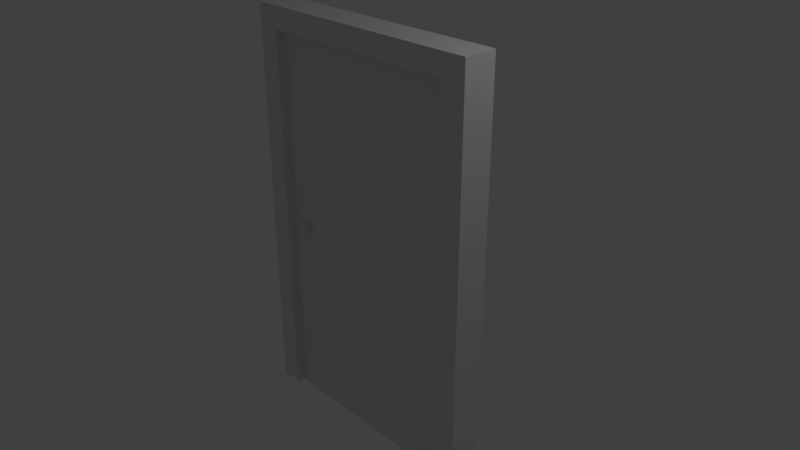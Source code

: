 # Source: Door.blend  (saved by Blender 2.79.0; exported with 4.5.12 LTS)
import bpy
from mathutils import Matrix  # noqa: F401  (used for matrix-valued properties, if any)

bpy.ops.wm.read_factory_settings(use_empty=True)
scene = bpy.context.scene
scene.name = 'Scene'

# ---- collections
col_collection_1 = bpy.data.collections.new('Collection 1'); scene.collection.children.link(col_collection_1)

# ---- materials (node trees are filled in below, after node groups)
mat_material = bpy.data.materials.new('Material')
mat_material.alpha_threshold = 0.0
mat_material.use_transparent_shadow = False
mat_material.roughness = 0.5
mat_material.line_color = (0.0, 0.0, 0.0, 1.0)

# ---- material node trees

# ---- world
world_world = bpy.data.worlds.new('World'); scene.world = world_world
world_world.color = (0.05088, 0.05088, 0.05088)
world_world.use_sun_shadow = False
world_world.sun_shadow_jitter_overblur = 0.0
world_world.cycles.sampling_method = 'MANUAL'

# ---- cameras
cam_camera = bpy.data.cameras.new('Camera')
cam_camera.clip_end = 100.0
cam_camera.lens = 35.0
cam_camera.sensor_width = 32.0
cam_camera.sensor_height = 18.0
cam_camera.ortho_scale = 7.314
cam_camera.dof.focus_distance = 0.0
cam_camera.dof.aperture_fstop = 128.0

# ---- lights
light_lamp = bpy.data.lights.new('Lamp', 'POINT')
light_lamp.transmission_factor = 0.0
light_lamp.cutoff_distance = 30.0
light_lamp.energy = 100.0
light_lamp.shadow_buffer_clip_start = 1.001
light_lamp.shadow_soft_size = 0.1
light_lamp.shadow_maximum_resolution = 0.006
light_lamp.use_absolute_resolution = True

# ---- meshes
me_cube = bpy.data.meshes.new('Cube')
me_cube.from_pydata([(1.426, -0.2272, -2.677), (1.426, -0.2272, 2.682), (1.426, 0.2272, -2.677), (1.426, 0.2272, 2.682), (1.763, -0.2272, -2.677), (1.763, -0.2272, 2.682), (1.763, 0.2272, -2.677), (1.763, 0.2272, 2.682), (1.426, -0.2272, 2.982), (1.426, 0.2272, 2.982), (1.763, 0.2272, 2.982), (1.763, -0.2272, 2.982), (-1.429, -0.2272, 2.682), (-1.429, 0.2272, 2.682), (-1.429, -0.2272, 2.982), (-1.429, 0.2272, 2.982), (-1.729, -0.2272, 2.682), (-1.729, 0.2272, 2.682), (-1.729, -0.2272, 2.982), (-1.729, 0.2272, 2.982), (-1.429, -0.2272, -2.677), (-1.429, 0.2272, -2.677), (-1.729, -0.2272, -2.677), (-1.729, 0.2272, -2.677), (1.426, -0.2272, 0.0), (1.763, -0.2272, 0.0), (1.594, -0.1891, -2.677), (1.594, -0.1891, 2.682), (1.594, -0.2272, 2.982), (1.763, -0.2272, 2.832), (1.426, -0.1891, 2.832), (-1.429, -0.1891, 2.832), (-0.001811, -0.2272, 2.982), (-0.001811, -0.2272, 2.682), (-1.729, -0.2272, 2.832), (-1.579, -0.2272, 2.982), (-1.579, -0.1891, 2.682), (-1.579, -0.1891, -2.677), (-1.729, -0.2272, 0.002123), (-1.429, -0.2272, 0.002123), (-1.579, -0.1891, 0.002123), (-1.579, -0.1891, 2.832), (-0.001811, -0.1891, 2.832), (1.594, -0.1891, 2.832), (1.594, -0.1891, 0.0), (-1.118, -0.1524, 0.0742), (-1.116, -0.1525, 0.0742), (-1.114, -0.1428, 0.0701), (-1.113, -0.1339, 0.06345), (-1.111, -0.1261, 0.05449), (-1.11, -0.1197, 0.04357), (-1.111, -0.1261, -0.04736), (-1.113, -0.1339, -0.05632), (-1.114, -0.1428, -0.06298), (-1.116, -0.1525, -0.06707), (-1.114, -0.1527, 0.0742), (-1.111, -0.1433, 0.0701), (-1.108, -0.1346, 0.06345), (-1.105, -0.127, 0.05449), (-1.103, -0.1207, 0.04357), (-1.105, -0.127, -0.04736), (-1.108, -0.1346, -0.05632), (-1.111, -0.1433, -0.06298), (-1.114, -0.1527, -0.06707), (-1.112, -0.1531, 0.0742), (-1.107, -0.144, 0.0701), (-1.103, -0.1357, 0.06345), (-1.099, -0.1284, 0.05449), (-1.095, -0.1224, 0.04357), (-1.095, -0.1224, -0.03645), (-1.099, -0.1284, -0.04736), (-1.103, -0.1357, -0.05632), (-1.107, -0.144, -0.06298), (-1.112, -0.1531, -0.06707), (-1.111, -0.1536, 0.0742), (-1.104, -0.1451, 0.0701), (-1.098, -0.1372, 0.06345), (-1.093, -0.1303, 0.05449), (-1.089, -0.1247, 0.04357), (-1.085, -0.1205, 0.03112), (-1.089, -0.1247, -0.03645), (-1.093, -0.1303, -0.04736), (-1.098, -0.1372, -0.05632), (-1.104, -0.1451, -0.06298), (-1.111, -0.1536, -0.06707), (-1.109, -0.1543, 0.0742), (-1.101, -0.1464, 0.0701), (-1.094, -0.1392, 0.06345), (-1.088, -0.1328, 0.05449), (-1.082, -0.1276, 0.04357), (-1.078, -0.1237, 0.03112), (-1.076, -0.1213, 0.01761), (-1.078, -0.1237, -0.024), (-1.082, -0.1276, -0.03645), (-1.088, -0.1328, -0.04736), (-1.094, -0.1392, -0.05632), (-1.101, -0.1464, -0.06298), (-1.109, -0.1543, -0.06707), (-1.108, -0.1551, 0.0742), (-1.099, -0.148, 0.0701), (-1.09, -0.1415, 0.06345), (-1.083, -0.1357, 0.05449), (-1.077, -0.131, 0.04357), (-1.072, -0.1275, 0.03112), (-1.069, -0.1254, 0.01761), (-1.068, -0.1247, 0.003562), (-1.069, -0.1254, -0.01049), (-1.072, -0.1275, -0.024), (-1.077, -0.131, -0.03645), (-1.083, -0.1357, -0.04736), (-1.09, -0.1415, -0.05632), (-1.099, -0.148, -0.06298), (-1.108, -0.1551, -0.06707), (-1.107, -0.1561, 0.0742), (-1.096, -0.1498, 0.0701), (-1.087, -0.1441, 0.06345), (-1.078, -0.1391, 0.05449), (-1.071, -0.135, 0.04357), (-1.066, -0.1319, 0.03112), (-1.063, -0.1301, 0.01761), (-1.062, -0.1294, 0.003562), (-1.063, -0.1301, -0.01049), (-1.066, -0.1319, -0.024), (-1.071, -0.135, -0.03645), (-1.078, -0.1391, -0.04736), (-1.087, -0.1441, -0.05632), (-1.096, -0.1498, -0.06298), (-1.107, -0.1561, -0.06707), (-1.106, -0.1571, 0.0742), (-1.094, -0.1519, 0.0701), (-1.084, -0.1471, 0.06345), (-1.075, -0.1428, 0.05449), (-1.067, -0.1394, 0.04357), (-1.061, -0.1368, 0.03112), (-1.058, -0.1352, 0.01761), (-1.057, -0.1347, 0.003562), (-1.058, -0.1352, -0.01049), (-1.061, -0.1368, -0.024), (-1.067, -0.1394, -0.03645), (-1.075, -0.1428, -0.04736), (-1.084, -0.1471, -0.05632), (-1.094, -0.1519, -0.06298), (-1.106, -0.1571, -0.06707), (-1.105, -0.1582, 0.0742), (-1.093, -0.154, 0.0701), (-1.081, -0.1502, 0.06345), (-1.071, -0.1469, 0.05449), (-1.063, -0.1441, 0.04357), (-1.057, -0.1421, 0.03112), (-1.054, -0.1408, 0.01761), (-1.052, -0.1404, 0.003562), (-1.054, -0.1408, -0.01049), (-1.057, -0.1421, -0.024), (-1.063, -0.1441, -0.03645), (-1.071, -0.1469, -0.04736), (-1.081, -0.1502, -0.05632), (-1.093, -0.154, -0.06298), (-1.105, -0.1582, -0.06707), (-1.104, -0.1594, 0.0742), (-1.091, -0.1564, 0.0701), (-1.079, -0.1536, 0.06345), (-1.069, -0.1512, 0.05449), (-1.061, -0.1492, 0.04357), (-1.054, -0.1477, 0.03112), (-1.05, -0.1468, 0.01761), (-1.049, -0.1465, 0.003562), (-1.05, -0.1468, -0.01049), (-1.054, -0.1477, -0.024), (-1.061, -0.1492, -0.03645), (-1.069, -0.1512, -0.04736), (-1.079, -0.1536, -0.05632), (-1.091, -0.1564, -0.06298), (-1.104, -0.1594, -0.06707), (-1.104, -0.1606, 0.0742), (-1.09, -0.1588, 0.0701), (-1.078, -0.1571, 0.06345), (-1.068, -0.1556, 0.05449), (-1.059, -0.1544, 0.04357), (-1.052, -0.1535, 0.03112), (-1.048, -0.153, 0.01761), (-1.047, -0.1528, 0.003562), (-1.048, -0.153, -0.01049), (-1.052, -0.1535, -0.024), (-1.059, -0.1544, -0.03645), (-1.068, -0.1556, -0.04736), (-1.078, -0.1571, -0.05632), (-1.09, -0.1588, -0.06298), (-1.104, -0.1606, -0.06707), (-1.104, -0.1619, 0.0742), (-1.09, -0.1613, 0.0701), (-1.078, -0.1607, 0.06345), (-1.067, -0.1602, 0.05449), (-1.058, -0.1598, 0.04357), (-1.051, -0.1595, 0.03112), (-1.047, -0.1593, 0.01761), (-1.046, -0.1592, 0.003562), (-1.047, -0.1593, -0.01049), (-1.051, -0.1595, -0.024), (-1.058, -0.1598, -0.03645), (-1.067, -0.1602, -0.04736), (-1.078, -0.1607, -0.05632), (-1.09, -0.1613, -0.06298), (-1.104, -0.1619, -0.06707), (-1.104, -0.1631, 0.0742), (-1.09, -0.1638, 0.0701), (-1.078, -0.1643, 0.06345), (-1.067, -0.1648, 0.05449), (-1.058, -0.1652, 0.04357), (-1.051, -0.1655, 0.03112), (-1.047, -0.1657, 0.01761), (-1.046, -0.1658, 0.003562), (-1.047, -0.1657, -0.01049), (-1.051, -0.1655, -0.024), (-1.058, -0.1652, -0.03645), (-1.067, -0.1648, -0.04736), (-1.078, -0.1643, -0.05632), (-1.09, -0.1638, -0.06298), (-1.104, -0.1631, -0.06707), (-1.104, -0.1644, 0.0742), (-1.09, -0.1662, 0.0701), (-1.078, -0.1679, 0.06345), (-1.068, -0.1694, 0.05449), (-1.059, -0.1706, 0.04357), (-1.052, -0.1715, 0.03112), (-1.048, -0.172, 0.01761), (-1.047, -0.1722, 0.003562), (-1.048, -0.172, -0.01049), (-1.052, -0.1715, -0.024), (-1.059, -0.1706, -0.03645), (-1.068, -0.1694, -0.04736), (-1.078, -0.1679, -0.05632), (-1.09, -0.1662, -0.06298), (-1.104, -0.1644, -0.06707), (-1.104, -0.1656, 0.0742), (-1.091, -0.1686, 0.0701), (-1.079, -0.1714, 0.06345), (-1.069, -0.1739, 0.05449), (-1.061, -0.1758, 0.04357), (-1.054, -0.1773, 0.03112), (-1.05, -0.1782, 0.01761), (-1.049, -0.1785, 0.003562), (-1.05, -0.1782, -0.01049), (-1.054, -0.1773, -0.024), (-1.061, -0.1758, -0.03645), (-1.069, -0.1739, -0.04736), (-1.079, -0.1714, -0.05632), (-1.091, -0.1686, -0.06298), (-1.104, -0.1656, -0.06707), (-1.105, -0.1668, 0.0742), (-1.093, -0.171, 0.0701), (-1.081, -0.1748, 0.06345), (-1.071, -0.1781, 0.05449), (-1.063, -0.1809, 0.04357), (-1.057, -0.1829, 0.03112), (-1.054, -0.1842, 0.01761), (-1.052, -0.1846, 0.003562), (-1.054, -0.1842, -0.01049), (-1.057, -0.1829, -0.024), (-1.063, -0.1809, -0.03645), (-1.071, -0.1781, -0.04736), (-1.081, -0.1748, -0.05632), (-1.093, -0.171, -0.06298), (-1.105, -0.1668, -0.06707), (-1.106, -0.1679, 0.0742), (-1.094, -0.1732, 0.0701), (-1.084, -0.178, 0.06345), (-1.075, -0.1822, 0.05449), (-1.067, -0.1856, 0.04357), (-1.061, -0.1882, 0.03112), (-1.058, -0.1898, 0.01761), (-1.057, -0.1903, 0.003562), (-1.058, -0.1898, -0.01049), (-1.061, -0.1882, -0.024), (-1.067, -0.1856, -0.03645), (-1.075, -0.1822, -0.04736), (-1.084, -0.178, -0.05632), (-1.094, -0.1732, -0.06298), (-1.106, -0.1679, -0.06707), (-1.107, -0.169, 0.0742), (-1.096, -0.1752, 0.0701), (-1.087, -0.1809, 0.06345), (-1.078, -0.1859, 0.05449), (-1.071, -0.19, 0.04357), (-1.066, -0.1931, 0.03112), (-1.063, -0.195, 0.01761), (-1.062, -0.1956, 0.003562), (-1.063, -0.195, -0.01049), (-1.066, -0.1931, -0.024), (-1.071, -0.19, -0.03645), (-1.078, -0.1859, -0.04736), (-1.087, -0.1809, -0.05632), (-1.096, -0.1752, -0.06298), (-1.107, -0.169, -0.06707), (-1.108, -0.1699, 0.0742), (-1.099, -0.177, 0.0701), (-1.09, -0.1835, 0.06345), (-1.083, -0.1893, 0.05449), (-1.077, -0.194, 0.04357), (-1.072, -0.1975, 0.03112), (-1.069, -0.1996, 0.01761), (-1.068, -0.2003, 0.003562), (-1.069, -0.1996, -0.01049), (-1.072, -0.1975, -0.024), (-1.077, -0.194, -0.03645), (-1.083, -0.1893, -0.04736), (-1.09, -0.1835, -0.05632), (-1.099, -0.177, -0.06298), (-1.108, -0.1699, -0.06707), (-1.109, -0.1707, 0.0742), (-1.101, -0.1786, 0.0701), (-1.094, -0.1858, 0.06345), (-1.088, -0.1922, 0.05449), (-1.082, -0.1974, 0.04357), (-1.078, -0.2013, 0.03112), (-1.076, -0.2037, 0.01761), (-1.075, -0.2045, 0.003562), (-1.076, -0.2037, -0.01049), (-1.078, -0.2013, -0.024), (-1.082, -0.1974, -0.03645), (-1.088, -0.1922, -0.04736), (-1.094, -0.1858, -0.05632), (-1.101, -0.1786, -0.06298), (-1.109, -0.1707, -0.06707), (-1.111, -0.1714, 0.0742), (-1.104, -0.1799, 0.0701), (-1.098, -0.1878, 0.06345), (-1.093, -0.1947, 0.05449), (-1.089, -0.2003, 0.04357), (-1.085, -0.2045, 0.03112), (-1.083, -0.2071, 0.01761), (-1.083, -0.208, 0.003562), (-1.083, -0.2071, -0.01049), (-1.085, -0.2045, -0.024), (-1.089, -0.2003, -0.03645), (-1.093, -0.1947, -0.04736), (-1.098, -0.1878, -0.05632), (-1.104, -0.1799, -0.06298), (-1.111, -0.1714, -0.06707), (-1.112, -0.1719, 0.0742), (-1.107, -0.181, 0.0701), (-1.103, -0.1893, 0.06345), (-1.099, -0.1966, 0.05449), (-1.095, -0.2026, 0.04357), (-1.093, -0.2071, 0.03112), (-1.092, -0.2098, 0.01761), (-1.091, -0.2108, 0.003562), (-1.092, -0.2098, -0.01049), (-1.093, -0.2071, -0.024), (-1.095, -0.2026, -0.03645), (-1.099, -0.1966, -0.04736), (-1.103, -0.1893, -0.05632), (-1.107, -0.181, -0.06298), (-1.112, -0.1719, -0.06707), (-1.114, -0.1723, 0.0742), (-1.111, -0.1817, 0.0701), (-1.108, -0.1904, 0.06345), (-1.105, -0.1981, 0.05449), (-1.103, -0.2043, 0.04357), (-1.101, -0.209, 0.03112), (-1.1, -0.2118, 0.01761), (-1.1, -0.2128, 0.003562), (-1.1, -0.2118, -0.01049), (-1.101, -0.209, -0.024), (-1.103, -0.2043, -0.03645), (-1.105, -0.1981, -0.04736), (-1.108, -0.1904, -0.05632), (-1.111, -0.1817, -0.06298), (-1.114, -0.1723, -0.06707), (-1.116, -0.1726, 0.0742), (-1.114, -0.1822, 0.0701), (-1.113, -0.1911, 0.06345), (-1.111, -0.1989, 0.05449), (-1.11, -0.2053, 0.04357), (-1.109, -0.2101, 0.03112), (-1.109, -0.213, 0.01761), (-1.108, -0.214, 0.003562), (-1.109, -0.213, -0.01049), (-1.109, -0.2101, -0.024), (-1.11, -0.2053, -0.03645), (-1.111, -0.1989, -0.04736), (-1.113, -0.1911, -0.05632), (-1.114, -0.1822, -0.06298), (-1.116, -0.1726, -0.06707), (-1.118, -0.1726, 0.0742), (-1.118, -0.1824, 0.0701), (-1.118, -0.1913, 0.06345), (-1.118, -0.1992, 0.05449), (-1.118, -0.2057, 0.04357), (-1.118, -0.2105, 0.03112), (-1.118, -0.2134, 0.01761), (-1.118, -0.2144, 0.003562), (-1.118, -0.2134, -0.01049), (-1.118, -0.2105, -0.024), (-1.118, -0.2057, -0.03645), (-1.118, -0.1992, -0.04736), (-1.118, -0.1913, -0.05632), (-1.118, -0.1824, -0.06298), (-1.118, -0.1726, -0.06707), (-1.119, -0.1726, 0.0742), (-1.121, -0.1822, 0.0701), (-1.123, -0.1911, 0.06345), (-1.124, -0.1989, 0.05449), (-1.125, -0.2053, 0.04357), (-1.126, -0.2101, 0.03112), (-1.126, -0.213, 0.01761), (-1.127, -0.214, 0.003562), (-1.126, -0.213, -0.01049), (-1.126, -0.2101, -0.024), (-1.125, -0.2053, -0.03645), (-1.124, -0.1989, -0.04736), (-1.123, -0.1911, -0.05632), (-1.121, -0.1822, -0.06298), (-1.119, -0.1726, -0.06707), (-1.118, -0.1625, 0.07558), (-1.121, -0.1723, 0.0742), (-1.124, -0.1817, 0.0701), (-1.127, -0.1904, 0.06345), (-1.13, -0.1981, 0.05449), (-1.132, -0.2043, 0.04357), (-1.134, -0.209, 0.03112), (-1.135, -0.2118, 0.01761), (-1.135, -0.2128, 0.003562), (-1.135, -0.2118, -0.01049), (-1.134, -0.209, -0.024), (-1.132, -0.2043, -0.03645), (-1.13, -0.1981, -0.04736), (-1.127, -0.1904, -0.05632), (-1.124, -0.1817, -0.06298), (-1.121, -0.1723, -0.06707), (-1.123, -0.1719, 0.0742), (-1.128, -0.181, 0.0701), (-1.132, -0.1893, 0.06345), (-1.136, -0.1966, 0.05449), (-1.14, -0.2026, 0.04357), (-1.142, -0.2071, 0.03112), (-1.144, -0.2098, 0.01761), (-1.144, -0.2108, 0.003562), (-1.144, -0.2098, -0.01049), (-1.142, -0.2071, -0.024), (-1.14, -0.2026, -0.03645), (-1.136, -0.1966, -0.04736), (-1.132, -0.1893, -0.05632), (-1.128, -0.181, -0.06298), (-1.123, -0.1719, -0.06707), (-1.124, -0.1714, 0.0742), (-1.131, -0.1799, 0.0701), (-1.137, -0.1878, 0.06345), (-1.142, -0.1947, 0.05449), (-1.146, -0.2003, 0.04357), (-1.15, -0.2045, 0.03112), (-1.152, -0.2071, 0.01761), (-1.152, -0.208, 0.003562), (-1.152, -0.2071, -0.01049), (-1.15, -0.2045, -0.024), (-1.146, -0.2003, -0.03645), (-1.142, -0.1947, -0.04736), (-1.137, -0.1878, -0.05632), (-1.131, -0.1799, -0.06298), (-1.124, -0.1714, -0.06707), (-1.126, -0.1707, 0.0742), (-1.134, -0.1786, 0.0701), (-1.141, -0.1858, 0.06345), (-1.147, -0.1922, 0.05449), (-1.153, -0.1974, 0.04357), (-1.157, -0.2013, 0.03112), (-1.159, -0.2037, 0.01761), (-1.16, -0.2045, 0.003562), (-1.159, -0.2037, -0.01049), (-1.157, -0.2013, -0.024), (-1.153, -0.1974, -0.03645), (-1.147, -0.1922, -0.04736), (-1.141, -0.1858, -0.05632), (-1.134, -0.1786, -0.06298), (-1.126, -0.1707, -0.06707), (-1.118, -0.1625, -0.06846), (-1.127, -0.1699, 0.0742), (-1.136, -0.177, 0.0701), (-1.145, -0.1835, 0.06345), (-1.152, -0.1893, 0.05449), (-1.159, -0.194, 0.04357), (-1.163, -0.1975, 0.03112), (-1.166, -0.1996, 0.01761), (-1.167, -0.2003, 0.003562), (-1.166, -0.1996, -0.01049), (-1.163, -0.1975, -0.024), (-1.159, -0.194, -0.03645), (-1.152, -0.1893, -0.04736), (-1.145, -0.1835, -0.05632), (-1.136, -0.177, -0.06298), (-1.127, -0.1699, -0.06707), (-1.128, -0.169, 0.0742), (-1.139, -0.1752, 0.0701), (-1.148, -0.1809, 0.06345), (-1.157, -0.1859, 0.05449), (-1.164, -0.19, 0.04357), (-1.169, -0.1931, 0.03112), (-1.172, -0.195, 0.01761), (-1.173, -0.1956, 0.003562), (-1.172, -0.195, -0.01049), (-1.169, -0.1931, -0.024), (-1.164, -0.19, -0.03645), (-1.157, -0.1859, -0.04736), (-1.148, -0.1809, -0.05632), (-1.139, -0.1752, -0.06298), (-1.128, -0.169, -0.06707), (-1.129, -0.1679, 0.0742), (-1.141, -0.1732, 0.0701), (-1.151, -0.178, 0.06345), (-1.161, -0.1822, 0.05449), (-1.168, -0.1856, 0.04357), (-1.174, -0.1882, 0.03112), (-1.177, -0.1898, 0.01761), (-1.178, -0.1903, 0.003562), (-1.177, -0.1898, -0.01049), (-1.174, -0.1882, -0.024), (-1.168, -0.1856, -0.03645), (-1.161, -0.1822, -0.04736), (-1.151, -0.178, -0.05632), (-1.141, -0.1732, -0.06298), (-1.129, -0.1679, -0.06707), (-1.13, -0.1668, 0.0742), (-1.142, -0.171, 0.0701), (-1.154, -0.1748, 0.06345), (-1.164, -0.1781, 0.05449), (-1.172, -0.1809, 0.04357), (-1.178, -0.1829, 0.03112), (-1.181, -0.1842, 0.01761), (-1.183, -0.1846, 0.003562), (-1.181, -0.1842, -0.01049), (-1.178, -0.1829, -0.024), (-1.172, -0.1809, -0.03645), (-1.164, -0.1781, -0.04736), (-1.154, -0.1748, -0.05632), (-1.142, -0.171, -0.06298), (-1.13, -0.1668, -0.06707), (-1.131, -0.1656, 0.0742), (-1.144, -0.1686, 0.0701), (-1.156, -0.1714, 0.06345), (-1.166, -0.1739, 0.05449), (-1.174, -0.1758, 0.04357), (-1.181, -0.1773, 0.03112), (-1.185, -0.1782, 0.01761), (-1.186, -0.1785, 0.003562), (-1.185, -0.1782, -0.01049), (-1.181, -0.1773, -0.024), (-1.174, -0.1758, -0.03645), (-1.166, -0.1739, -0.04736), (-1.156, -0.1714, -0.05632), (-1.144, -0.1686, -0.06298), (-1.131, -0.1656, -0.06707), (-1.131, -0.1644, 0.0742), (-1.145, -0.1662, 0.0701), (-1.157, -0.1679, 0.06345), (-1.168, -0.1694, 0.05449), (-1.176, -0.1706, 0.04357), (-1.183, -0.1715, 0.03112), (-1.187, -0.172, 0.01761), (-1.188, -0.1722, 0.003562), (-1.187, -0.172, -0.01049), (-1.183, -0.1715, -0.024), (-1.176, -0.1706, -0.03645), (-1.168, -0.1694, -0.04736), (-1.157, -0.1679, -0.05632), (-1.145, -0.1662, -0.06298), (-1.131, -0.1644, -0.06707), (-1.132, -0.1631, 0.0742), (-1.145, -0.1638, 0.0701), (-1.157, -0.1643, 0.06345), (-1.168, -0.1648, 0.05449), (-1.177, -0.1652, 0.04357), (-1.184, -0.1655, 0.03112), (-1.188, -0.1657, 0.01761), (-1.189, -0.1658, 0.003562), (-1.188, -0.1657, -0.01049), (-1.184, -0.1655, -0.024), (-1.177, -0.1652, -0.03645), (-1.168, -0.1648, -0.04736), (-1.157, -0.1643, -0.05632), (-1.145, -0.1638, -0.06298), (-1.132, -0.1631, -0.06707), (-1.132, -0.1619, 0.0742), (-1.145, -0.1613, 0.0701), (-1.157, -0.1607, 0.06345), (-1.168, -0.1602, 0.05449), (-1.177, -0.1598, 0.04357), (-1.184, -0.1595, 0.03112), (-1.188, -0.1593, 0.01761), (-1.189, -0.1592, 0.003562), (-1.188, -0.1593, -0.01049), (-1.184, -0.1595, -0.024), (-1.177, -0.1598, -0.03645), (-1.168, -0.1602, -0.04736), (-1.157, -0.1607, -0.05632), (-1.145, -0.1613, -0.06298), (-1.132, -0.1619, -0.06707), (-1.131, -0.1606, 0.0742), (-1.145, -0.1588, 0.0701), (-1.157, -0.1571, 0.06345), (-1.168, -0.1556, 0.05449), (-1.176, -0.1544, 0.04357), (-1.183, -0.1535, 0.03112), (-1.187, -0.153, 0.01761), (-1.188, -0.1528, 0.003562), (-1.187, -0.153, -0.01049), (-1.183, -0.1535, -0.024), (-1.176, -0.1544, -0.03645), (-1.168, -0.1556, -0.04736), (-1.157, -0.1571, -0.05632), (-1.145, -0.1588, -0.06298), (-1.131, -0.1606, -0.06707), (-1.131, -0.1594, 0.0742), (-1.144, -0.1564, 0.0701), (-1.156, -0.1536, 0.06345), (-1.166, -0.1512, 0.05449), (-1.174, -0.1492, 0.04357), (-1.181, -0.1477, 0.03112), (-1.185, -0.1468, 0.01761), (-1.186, -0.1465, 0.003562), (-1.185, -0.1468, -0.01049), (-1.181, -0.1477, -0.024), (-1.174, -0.1492, -0.03645), (-1.166, -0.1512, -0.04736), (-1.156, -0.1536, -0.05632), (-1.144, -0.1564, -0.06298), (-1.131, -0.1594, -0.06707), (-1.13, -0.1582, 0.0742), (-1.142, -0.154, 0.0701), (-1.154, -0.1502, 0.06345), (-1.164, -0.1469, 0.05449), (-1.172, -0.1441, 0.04357), (-1.178, -0.1421, 0.03112), (-1.181, -0.1408, 0.01761), (-1.183, -0.1404, 0.003562), (-1.181, -0.1408, -0.01049), (-1.178, -0.1421, -0.024), (-1.172, -0.1441, -0.03645), (-1.164, -0.1469, -0.04736), (-1.154, -0.1502, -0.05632), (-1.142, -0.154, -0.06298), (-1.13, -0.1582, -0.06707), (-1.129, -0.1571, 0.0742), (-1.141, -0.1519, 0.0701), (-1.151, -0.1471, 0.06345), (-1.161, -0.1428, 0.05449), (-1.168, -0.1394, 0.04357), (-1.174, -0.1368, 0.03112), (-1.177, -0.1352, 0.01761), (-1.178, -0.1347, 0.003562), (-1.177, -0.1352, -0.01049), (-1.174, -0.1368, -0.024), (-1.168, -0.1394, -0.03645), (-1.161, -0.1428, -0.04736), (-1.151, -0.1471, -0.05632), (-1.141, -0.1519, -0.06298), (-1.129, -0.1571, -0.06707), (-1.128, -0.1561, 0.0742), (-1.139, -0.1498, 0.0701), (-1.148, -0.1441, 0.06345), (-1.157, -0.1391, 0.05449), (-1.164, -0.135, 0.04357), (-1.169, -0.1319, 0.03112), (-1.172, -0.1301, 0.01761), (-1.173, -0.1294, 0.003562), (-1.172, -0.1301, -0.01049), (-1.169, -0.1319, -0.024), (-1.164, -0.135, -0.03645), (-1.157, -0.1391, -0.04736), (-1.148, -0.1441, -0.05632), (-1.139, -0.1498, -0.06298), (-1.128, -0.1561, -0.06707), (-1.127, -0.1551, 0.0742), (-1.136, -0.148, 0.0701), (-1.145, -0.1415, 0.06345), (-1.152, -0.1357, 0.05449), (-1.159, -0.131, 0.04357), (-1.163, -0.1275, 0.03112), (-1.166, -0.1254, 0.01761), (-1.163, -0.1275, -0.024), (-1.159, -0.131, -0.03645), (-1.152, -0.1357, -0.04736), (-1.145, -0.1415, -0.05632), (-1.136, -0.148, -0.06298), (-1.127, -0.1551, -0.06707), (-1.126, -0.1543, 0.0742), (-1.134, -0.1464, 0.0701), (-1.141, -0.1392, 0.06345), (-1.147, -0.1328, 0.05449), (-1.153, -0.1276, 0.04357), (-1.157, -0.1237, 0.03112), (-1.153, -0.1276, -0.03645), (-1.147, -0.1328, -0.04736), (-1.141, -0.1392, -0.05632), (-1.134, -0.1464, -0.06298), (-1.126, -0.1543, -0.06707), (-1.124, -0.1536, 0.0742), (-1.131, -0.1451, 0.0701), (-1.137, -0.1372, 0.06345), (-1.142, -0.1303, 0.05449), (-1.146, -0.1247, 0.04357), (-1.146, -0.1247, -0.03645), (-1.142, -0.1303, -0.04736), (-1.137, -0.1372, -0.05632), (-1.131, -0.1451, -0.06298), (-1.124, -0.1536, -0.06707), (-1.123, -0.1531, 0.0742), (-1.128, -0.144, 0.0701), (-1.132, -0.1357, 0.06345), (-1.136, -0.1284, 0.05449), (-1.14, -0.1224, 0.04357), (-1.136, -0.1284, -0.04736), (-1.132, -0.1357, -0.05632), (-1.128, -0.144, -0.06298), (-1.123, -0.1531, -0.06707), (-1.121, -0.1527, 0.0742), (-1.124, -0.1433, 0.0701), (-1.127, -0.1346, 0.06345), (-1.13, -0.127, 0.05449), (-1.132, -0.1207, 0.04357), (-1.13, -0.127, -0.04736), (-1.127, -0.1346, -0.05632), (-1.124, -0.1433, -0.06298), (-1.121, -0.1527, -0.06707), (-1.119, -0.1525, 0.0742), (-1.121, -0.1428, 0.0701), (-1.123, -0.1339, 0.06345), (-1.124, -0.1261, 0.05449), (-1.125, -0.1197, 0.04357), (-1.124, -0.1261, -0.04736), (-1.123, -0.1339, -0.05632), (-1.121, -0.1428, -0.06298), (-1.119, -0.1525, -0.06707), (-1.118, -0.1426, 0.0701), (-1.118, -0.1337, 0.06345), (-1.118, -0.1258, 0.05449), (-1.118, -0.1193, 0.04357), (-1.118, -0.1258, -0.04736), (-1.118, -0.1337, -0.05632), (-1.118, -0.1426, -0.06298), (-1.118, -0.1524, -0.06707), (-1.095, -0.1223, -0.03561), (-1.087, -0.1225, -0.03024), (-1.087, -0.1225, -0.03006), (-1.095, -0.1222, -0.03594), (-1.081, -0.1223, -0.024), (-1.097, -0.1221, -0.03645), (-1.103, -0.1225, -0.03959), (-1.103, -0.1225, -0.03952), (-1.111, -0.1226, -0.04147), (-1.118, -0.1228, -0.04231), (-1.112, -0.1228, -0.04188), (-1.124, -0.1231, -0.04232), (-1.121, -0.1232, -0.0426), (-1.131, -0.1236, -0.04152), (-1.131, -0.1236, -0.04165), (-1.139, -0.124, -0.03938), (-1.147, -0.1244, -0.03569), (-1.145, -0.1242, -0.03645), (-1.148, -0.1249, -0.03501), (-1.155, -0.1256, -0.03001), (-1.14, -0.1242, -0.03908), (-1.16, -0.1259, -0.024), (-1.155, -0.1258, -0.02959), (-1.074, -0.1218, 0.008386), (-1.076, -0.1211, 0.01437), (-1.073, -0.1216, 0.003562), (-1.074, -0.1224, -0.008353), (-1.075, -0.122, -0.01049), (-1.077, -0.1226, -0.01636), (-1.077, -0.1225, -0.01696), (-1.085, -0.12, 0.02854), (-1.081, -0.1207, 0.02405), (-1.077, -0.1207, 0.01761), (-1.076, -0.121, 0.01653), (-1.073, -0.1222, 7.499e-09), (-1.081, -0.1224, -0.02378), (-1.087, -0.1199, 0.03077), (-1.088, -0.1198, 0.03112), (-1.094, -0.1197, 0.03599), (-1.094, -0.1197, 0.03624), (-1.11, -0.1192, 0.04228), (-1.102, -0.1194, 0.04004), (-1.103, -0.1194, 0.04034), (-1.14, -0.121, 0.03983), (-1.112, -0.1193, 0.04285), (-1.118, -0.1192, 0.04332), (-1.121, -0.1195, 0.04357), (-1.125, -0.1196, 0.04327), (-1.122, -0.1195, 0.04357), (-1.131, -0.1201, 0.04262), (-1.133, -0.1202, 0.04214), (-1.14, -0.121, 0.03991), (-1.165, -0.1247, 0.01761), (-1.162, -0.1245, 0.02346), (-1.164, -0.1265, -0.01749), (-1.161, -0.1263, -0.02317), (-1.148, -0.122, 0.03572), (-1.154, -0.1225, 0.03112), (-1.148, -0.1221, 0.03568), (-1.157, -0.1232, 0.02842), (-1.166, -0.1253, 0.01607), (-1.166, -0.1253, 0.01584), (-1.156, -0.123, 0.03014), (-1.168, -0.1264, 0.00813), (-1.169, -0.1263, 0.003562), (-1.167, -0.1266, -0.01049), (-1.168, -0.1271, -0.008093), (-1.169, -0.127, 4.455e-08), (-1.166, -0.127, -0.01589), (-1.121, -0.1196, 0.04362), (-1.429, 0.1055, -2.677), (-1.429, -0.1055, -2.677), (-1.429, 0.1055, 2.677), (-1.429, -0.1055, 2.677), (0.0, 0.1055, -2.677), (0.0, -0.1055, -2.677), (0.0, 0.1055, 2.677), (0.0, -0.1055, 2.677), (-1.093, -0.1055, -0.03959), (-1.085, -0.1055, -0.03367), (-1.102, -0.1055, -0.04399), (-1.112, -0.1055, -0.0467), (-1.121, -0.1055, -0.04762), (-1.131, -0.1055, -0.0467), (-1.141, -0.1055, -0.04399), (-1.15, -0.1055, -0.03959), (-1.158, -0.1055, -0.03367), (-1.07, -0.1055, 7.158e-09), (-1.071, -0.1055, -0.00929), (-1.071, -0.1055, 0.00929), (-1.074, -0.1055, -0.01822), (-1.085, -0.1055, 0.03367), (-1.079, -0.1055, 0.02645), (-1.074, -0.1055, 0.01822), (-1.079, -0.1055, -0.02645), (-1.158, -0.1055, 0.03367), (-1.172, -0.1055, 0.00929), (-1.169, -0.1055, -0.01822), (-1.164, -0.1055, -0.02645), (-1.164, -0.1055, 0.02645), (-1.169, -0.1055, 0.01822), (-1.172, -0.1055, -0.00929), (-1.173, -0.1055, 4.954e-08), (-1.102, -0.1055, 0.04399), (-1.093, -0.1055, 0.03959), (-1.112, -0.1055, 0.0467), (-1.141, -0.1055, 0.04399), (-1.121, -0.1055, 0.04762), (-1.131, -0.1055, 0.0467), (-1.15, -0.1055, 0.03959), (1.426, 0.1055, 2.677), (1.426, -0.1055, 2.677), (1.426, -0.1055, 0.7184), (1.426, -0.1055, -2.677), (1.426, 0.1055, -2.677)], [], [(0, 24, 851, 852), (2, 3, 7, 6), (6, 7, 5, 25, 4), (44, 27, 1, 24), (852, 853, 2, 6, 4, 26, 0), (5, 7, 10, 11, 29), (10, 9, 8, 28, 11), (8, 9, 15, 14, 32), (7, 3, 9, 10), (15, 13, 17, 19), (9, 3, 13, 15), (3, 1, 33, 12, 13), (42, 32, 14, 31), (17, 16, 34, 18, 19), (14, 15, 19, 18, 35), (17, 13, 21, 23), (809, 21, 13, 811), (16, 17, 23, 22, 38), (40, 38, 22, 37), (21, 809, 810, 20, 37, 22, 23), (39, 40, 37, 20), (12, 36, 40, 39), (36, 16, 38, 40), (35, 18, 41), (33, 42, 31, 12), (1, 30, 42, 33), (30, 8, 32, 42), (26, 44, 24, 0), (4, 25, 44, 26), (25, 5, 27, 44), (34, 41, 18), (14, 35, 41), (14, 41, 31), (31, 41, 12), (36, 12, 41), (36, 41, 16), (34, 16, 41), (30, 43, 8), (28, 8, 43), (28, 43, 11), (29, 11, 43), (5, 29, 43), (27, 5, 43), (1, 27, 43), (30, 1, 43), (731, 45, 46, 47), (732, 731, 47, 48), (733, 732, 48, 49), (735, 748, 749, 747, 51), (734, 733, 49, 50), (736, 735, 51, 52), (737, 736, 52, 53), (738, 737, 53, 54), (45, 413, 46), (474, 738, 54), (46, 413, 55), (474, 54, 63), (47, 46, 55, 56), (48, 47, 56, 57), (49, 48, 57, 58), (51, 747, 745, 60), (50, 49, 58, 59), (52, 51, 60, 61), (53, 52, 61, 62), (54, 53, 62, 63), (60, 745, 746, 744, 69, 70), (59, 58, 67, 68), (61, 60, 70, 71), (62, 61, 71, 72), (63, 62, 72, 73), (55, 413, 64), (474, 63, 73), (56, 55, 64, 65), (57, 56, 65, 66), (58, 57, 66, 67), (474, 73, 84), (65, 64, 74, 75), (66, 65, 75, 76), (69, 742, 739, 740, 741, 80), (67, 66, 76, 77), (70, 69, 80, 81), (68, 67, 77, 78), (71, 70, 81, 82), (72, 71, 82, 83), (73, 72, 83, 84), (64, 413, 74), (82, 81, 94, 95), (79, 78, 89, 90), (83, 82, 95, 96), (84, 83, 96, 97), (74, 413, 85), (474, 84, 97), (75, 74, 85, 86), (76, 75, 86, 87), (80, 741, 743, 92, 93), (77, 76, 87, 88), (81, 80, 93, 94), (78, 77, 88, 89), (86, 85, 98, 99), (92, 768, 767, 766, 106, 107), (87, 86, 99, 100), (93, 92, 107, 108), (88, 87, 100, 101), (94, 93, 108, 109), (89, 88, 101, 102), (95, 94, 109, 110), (90, 89, 102, 103), (96, 95, 110, 111), (91, 90, 103, 104), (97, 96, 111, 112), (85, 413, 98), (474, 97, 112), (103, 102, 117, 118), (111, 110, 125, 126), (104, 103, 118, 119), (112, 111, 126, 127), (105, 104, 119, 120), (98, 413, 113), (474, 112, 127), (106, 105, 120, 121), (99, 98, 113, 114), (107, 106, 121, 122), (100, 99, 114, 115), (108, 107, 122, 123), (101, 100, 115, 116), (109, 108, 123, 124), (102, 101, 116, 117), (110, 109, 124, 125), (122, 121, 136, 137), (115, 114, 129, 130), (123, 122, 137, 138), (116, 115, 130, 131), (124, 123, 138, 139), (117, 116, 131, 132), (125, 124, 139, 140), (118, 117, 132, 133), (126, 125, 140, 141), (119, 118, 133, 134), (127, 126, 141, 142), (120, 119, 134, 135), (113, 413, 128), (474, 127, 142), (121, 120, 135, 136), (114, 113, 128, 129), (141, 140, 155, 156), (134, 133, 148, 149), (142, 141, 156, 157), (135, 134, 149, 150), (128, 413, 143), (474, 142, 157), (136, 135, 150, 151), (129, 128, 143, 144), (137, 136, 151, 152), (130, 129, 144, 145), (138, 137, 152, 153), (131, 130, 145, 146), (139, 138, 153, 154), (132, 131, 146, 147), (140, 139, 154, 155), (133, 132, 147, 148), (145, 144, 159, 160), (153, 152, 167, 168), (146, 145, 160, 161), (154, 153, 168, 169), (147, 146, 161, 162), (155, 154, 169, 170), (148, 147, 162, 163), (156, 155, 170, 171), (149, 148, 163, 164), (157, 156, 171, 172), (150, 149, 164, 165), (143, 413, 158), (474, 157, 172), (151, 150, 165, 166), (144, 143, 158, 159), (152, 151, 166, 167), (164, 163, 178, 179), (172, 171, 186, 187), (165, 164, 179, 180), (158, 413, 173), (474, 172, 187), (166, 165, 180, 181), (159, 158, 173, 174), (167, 166, 181, 182), (160, 159, 174, 175), (168, 167, 182, 183), (161, 160, 175, 176), (169, 168, 183, 184), (162, 161, 176, 177), (170, 169, 184, 185), (163, 162, 177, 178), (171, 170, 185, 186), (183, 182, 197, 198), (176, 175, 190, 191), (184, 183, 198, 199), (177, 176, 191, 192), (185, 184, 199, 200), (178, 177, 192, 193), (186, 185, 200, 201), (179, 178, 193, 194), (187, 186, 201, 202), (180, 179, 194, 195), (173, 413, 188), (474, 187, 202), (181, 180, 195, 196), (174, 173, 188, 189), (182, 181, 196, 197), (175, 174, 189, 190), (202, 201, 216, 217), (195, 194, 209, 210), (188, 413, 203), (474, 202, 217), (196, 195, 210, 211), (189, 188, 203, 204), (197, 196, 211, 212), (190, 189, 204, 205), (198, 197, 212, 213), (191, 190, 205, 206), (199, 198, 213, 214), (192, 191, 206, 207), (200, 199, 214, 215), (193, 192, 207, 208), (201, 200, 215, 216), (194, 193, 208, 209), (214, 213, 228, 229), (207, 206, 221, 222), (215, 214, 229, 230), (208, 207, 222, 223), (216, 215, 230, 231), (209, 208, 223, 224), (217, 216, 231, 232), (210, 209, 224, 225), (203, 413, 218), (474, 217, 232), (211, 210, 225, 226), (204, 203, 218, 219), (212, 211, 226, 227), (205, 204, 219, 220), (213, 212, 227, 228), (206, 205, 220, 221), (218, 413, 233), (474, 232, 247), (226, 225, 240, 241), (219, 218, 233, 234), (227, 226, 241, 242), (220, 219, 234, 235), (228, 227, 242, 243), (221, 220, 235, 236), (229, 228, 243, 244), (222, 221, 236, 237), (230, 229, 244, 245), (223, 222, 237, 238), (231, 230, 245, 246), (224, 223, 238, 239), (232, 231, 246, 247), (225, 224, 239, 240), (237, 236, 251, 252), (245, 244, 259, 260), (238, 237, 252, 253), (246, 245, 260, 261), (239, 238, 253, 254), (247, 246, 261, 262), (240, 239, 254, 255), (233, 413, 248), (474, 247, 262), (241, 240, 255, 256), (234, 233, 248, 249), (242, 241, 256, 257), (235, 234, 249, 250), (243, 242, 257, 258), (236, 235, 250, 251), (244, 243, 258, 259), (256, 255, 270, 271), (249, 248, 263, 264), (257, 256, 271, 272), (250, 249, 264, 265), (258, 257, 272, 273), (251, 250, 265, 266), (259, 258, 273, 274), (252, 251, 266, 267), (260, 259, 274, 275), (253, 252, 267, 268), (261, 260, 275, 276), (254, 253, 268, 269), (262, 261, 276, 277), (255, 254, 269, 270), (248, 413, 263), (474, 262, 277), (275, 274, 289, 290), (268, 267, 282, 283), (276, 275, 290, 291), (269, 268, 283, 284), (277, 276, 291, 292), (270, 269, 284, 285), (263, 413, 278), (474, 277, 292), (271, 270, 285, 286), (264, 263, 278, 279), (272, 271, 286, 287), (265, 264, 279, 280), (273, 272, 287, 288), (266, 265, 280, 281), (274, 273, 288, 289), (267, 266, 281, 282), (279, 278, 293, 294), (287, 286, 301, 302), (280, 279, 294, 295), (288, 287, 302, 303), (281, 280, 295, 296), (289, 288, 303, 304), (282, 281, 296, 297), (290, 289, 304, 305), (283, 282, 297, 298), (291, 290, 305, 306), (284, 283, 298, 299), (292, 291, 306, 307), (285, 284, 299, 300), (278, 413, 293), (474, 292, 307), (286, 285, 300, 301), (298, 297, 312, 313), (306, 305, 320, 321), (299, 298, 313, 314), (307, 306, 321, 322), (300, 299, 314, 315), (293, 413, 308), (474, 307, 322), (301, 300, 315, 316), (294, 293, 308, 309), (302, 301, 316, 317), (295, 294, 309, 310), (303, 302, 317, 318), (296, 295, 310, 311), (304, 303, 318, 319), (297, 296, 311, 312), (305, 304, 319, 320), (317, 316, 331, 332), (310, 309, 324, 325), (318, 317, 332, 333), (311, 310, 325, 326), (319, 318, 333, 334), (312, 311, 326, 327), (320, 319, 334, 335), (313, 312, 327, 328), (321, 320, 335, 336), (314, 313, 328, 329), (322, 321, 336, 337), (315, 314, 329, 330), (308, 413, 323), (474, 322, 337), (316, 315, 330, 331), (309, 308, 323, 324), (336, 335, 350, 351), (329, 328, 343, 344), (337, 336, 351, 352), (330, 329, 344, 345), (323, 413, 338), (474, 337, 352), (331, 330, 345, 346), (324, 323, 338, 339), (332, 331, 346, 347), (325, 324, 339, 340), (333, 332, 347, 348), (326, 325, 340, 341), (334, 333, 348, 349), (327, 326, 341, 342), (335, 334, 349, 350), (328, 327, 342, 343), (348, 347, 362, 363), (341, 340, 355, 356), (349, 348, 363, 364), (342, 341, 356, 357), (350, 349, 364, 365), (343, 342, 357, 358), (351, 350, 365, 366), (344, 343, 358, 359), (352, 351, 366, 367), (345, 344, 359, 360), (338, 413, 353), (474, 352, 367), (346, 345, 360, 361), (339, 338, 353, 354), (347, 346, 361, 362), (340, 339, 354, 355), (367, 366, 381, 382), (360, 359, 374, 375), (353, 413, 368), (474, 367, 382), (361, 360, 375, 376), (354, 353, 368, 369), (362, 361, 376, 377), (355, 354, 369, 370), (363, 362, 377, 378), (356, 355, 370, 371), (364, 363, 378, 379), (357, 356, 371, 372), (365, 364, 379, 380), (358, 357, 372, 373), (366, 365, 380, 381), (359, 358, 373, 374), (371, 370, 385, 386), (379, 378, 393, 394), (372, 371, 386, 387), (380, 379, 394, 395), (373, 372, 387, 388), (381, 380, 395, 396), (374, 373, 388, 389), (382, 381, 396, 397), (375, 374, 389, 390), (368, 413, 383), (474, 382, 397), (376, 375, 390, 391), (369, 368, 383, 384), (377, 376, 391, 392), (370, 369, 384, 385), (378, 377, 392, 393), (390, 389, 404, 405), (383, 413, 398), (474, 397, 412), (391, 390, 405, 406), (384, 383, 398, 399), (392, 391, 406, 407), (385, 384, 399, 400), (393, 392, 407, 408), (386, 385, 400, 401), (394, 393, 408, 409), (387, 386, 401, 402), (395, 394, 409, 410), (388, 387, 402, 403), (396, 395, 410, 411), (389, 388, 403, 404), (397, 396, 411, 412), (409, 408, 424, 425), (402, 401, 417, 418), (410, 409, 425, 426), (403, 402, 418, 419), (411, 410, 426, 427), (404, 403, 419, 420), (412, 411, 427, 428), (405, 404, 420, 421), (398, 413, 414), (474, 412, 428), (406, 405, 421, 422), (399, 398, 414, 415), (407, 406, 422, 423), (400, 399, 415, 416), (408, 407, 423, 424), (401, 400, 416, 417), (414, 413, 429), (474, 428, 443), (422, 421, 436, 437), (415, 414, 429, 430), (423, 422, 437, 438), (416, 415, 430, 431), (424, 423, 438, 439), (417, 416, 431, 432), (425, 424, 439, 440), (418, 417, 432, 433), (426, 425, 440, 441), (419, 418, 433, 434), (427, 426, 441, 442), (420, 419, 434, 435), (428, 427, 442, 443), (421, 420, 435, 436), (433, 432, 447, 448), (441, 440, 455, 456), (434, 433, 448, 449), (442, 441, 456, 457), (435, 434, 449, 450), (443, 442, 457, 458), (436, 435, 450, 451), (429, 413, 444), (474, 443, 458), (437, 436, 451, 452), (430, 429, 444, 445), (438, 437, 452, 453), (431, 430, 445, 446), (439, 438, 453, 454), (432, 431, 446, 447), (440, 439, 454, 455), (452, 451, 466, 467), (445, 444, 459, 460), (453, 452, 467, 468), (446, 445, 460, 461), (454, 453, 468, 469), (447, 446, 461, 462), (455, 454, 469, 470), (448, 447, 462, 463), (456, 455, 470, 471), (449, 448, 463, 464), (457, 456, 471, 472), (450, 449, 464, 465), (458, 457, 472, 473), (451, 450, 465, 466), (444, 413, 459), (474, 458, 473), (471, 470, 486, 487), (464, 463, 479, 480), (472, 471, 487, 488), (465, 464, 480, 481), (473, 472, 488, 489), (466, 465, 481, 482), (459, 413, 475), (474, 473, 489), (467, 466, 482, 483), (460, 459, 475, 476), (468, 467, 483, 484), (461, 460, 476, 477), (469, 468, 484, 485), (462, 461, 477, 478), (470, 469, 485, 486), (463, 462, 478, 479), (484, 483, 498, 499), (477, 476, 491, 492), (485, 484, 499, 500), (478, 477, 492, 493), (486, 485, 500, 501), (479, 478, 493, 494), (487, 486, 501, 502), (480, 479, 494, 495), (488, 487, 502, 503), (481, 480, 495, 496), (489, 488, 503, 504), (482, 481, 496, 497), (475, 413, 490), (474, 489, 504), (483, 482, 497, 498), (476, 475, 490, 491), (503, 502, 517, 518), (496, 495, 510, 511), (504, 503, 518, 519), (497, 496, 511, 512), (490, 413, 505), (474, 504, 519), (498, 497, 512, 513), (491, 490, 505, 506), (499, 498, 513, 514), (492, 491, 506, 507), (500, 499, 514, 515), (493, 492, 507, 508), (501, 500, 515, 516), (494, 493, 508, 509), (502, 501, 516, 517), (495, 494, 509, 510), (507, 506, 521, 522), (515, 514, 529, 530), (508, 507, 522, 523), (516, 515, 530, 531), (509, 508, 523, 524), (517, 516, 531, 532), (510, 509, 524, 525), (518, 517, 532, 533), (511, 510, 525, 526), (519, 518, 533, 534), (512, 511, 526, 527), (505, 413, 520), (474, 519, 534), (513, 512, 527, 528), (506, 505, 520, 521), (514, 513, 528, 529), (526, 525, 540, 541), (534, 533, 548, 549), (527, 526, 541, 542), (520, 413, 535), (474, 534, 549), (528, 527, 542, 543), (521, 520, 535, 536), (529, 528, 543, 544), (522, 521, 536, 537), (530, 529, 544, 545), (523, 522, 537, 538), (531, 530, 545, 546), (524, 523, 538, 539), (532, 531, 546, 547), (525, 524, 539, 540), (533, 532, 547, 548), (545, 544, 559, 560), (538, 537, 552, 553), (546, 545, 560, 561), (539, 538, 553, 554), (547, 546, 561, 562), (540, 539, 554, 555), (548, 547, 562, 563), (541, 540, 555, 556), (549, 548, 563, 564), (542, 541, 556, 557), (535, 413, 550), (474, 549, 564), (543, 542, 557, 558), (536, 535, 550, 551), (544, 543, 558, 559), (537, 536, 551, 552), (564, 563, 578, 579), (557, 556, 571, 572), (550, 413, 565), (474, 564, 579), (558, 557, 572, 573), (551, 550, 565, 566), (559, 558, 573, 574), (552, 551, 566, 567), (560, 559, 574, 575), (553, 552, 567, 568), (561, 560, 575, 576), (554, 553, 568, 569), (562, 561, 576, 577), (555, 554, 569, 570), (563, 562, 577, 578), (556, 555, 570, 571), (568, 567, 582, 583), (576, 575, 590, 591), (569, 568, 583, 584), (577, 576, 591, 592), (570, 569, 584, 585), (578, 577, 592, 593), (571, 570, 585, 586), (579, 578, 593, 594), (572, 571, 586, 587), (565, 413, 580), (474, 579, 594), (573, 572, 587, 588), (566, 565, 580, 581), (574, 573, 588, 589), (567, 566, 581, 582), (575, 574, 589, 590), (587, 586, 601, 602), (580, 413, 595), (474, 594, 609), (588, 587, 602, 603), (581, 580, 595, 596), (589, 588, 603, 604), (582, 581, 596, 597), (590, 589, 604, 605), (583, 582, 597, 598), (591, 590, 605, 606), (584, 583, 598, 599), (592, 591, 606, 607), (585, 584, 599, 600), (593, 592, 607, 608), (586, 585, 600, 601), (594, 593, 608, 609), (606, 605, 620, 621), (599, 598, 613, 614), (607, 606, 621, 622), (600, 599, 614, 615), (608, 607, 622, 623), (601, 600, 615, 616), (609, 608, 623, 624), (602, 601, 616, 617), (595, 413, 610), (474, 609, 624), (603, 602, 617, 618), (596, 595, 610, 611), (604, 603, 618, 619), (597, 596, 611, 612), (605, 604, 619, 620), (598, 597, 612, 613), (474, 624, 639), (618, 617, 632, 633), (611, 610, 625, 626), (619, 618, 633, 634), (612, 611, 626, 627), (620, 619, 634, 635), (613, 612, 627, 628), (621, 620, 635, 636), (614, 613, 628, 629), (622, 621, 636, 637), (615, 614, 629, 630), (623, 622, 637, 638), (616, 615, 630, 631), (624, 623, 638, 639), (617, 616, 631, 632), (610, 413, 625), (637, 636, 651, 652), (630, 629, 644, 645), (638, 637, 652, 653), (631, 630, 645, 646), (639, 638, 653, 654), (632, 631, 646, 647), (625, 413, 640), (474, 639, 654), (633, 632, 647, 648), (626, 625, 640, 641), (634, 633, 648, 649), (627, 626, 641, 642), (635, 634, 649, 650), (628, 627, 642, 643), (636, 635, 650, 651), (629, 628, 643, 644), (641, 640, 655, 656), (649, 648, 663, 664), (642, 641, 656, 657), (650, 649, 664, 665), (643, 642, 657, 658), (651, 650, 665, 666), (644, 643, 658, 659), (652, 651, 666, 667), (645, 644, 659, 660), (653, 652, 667, 668), (646, 645, 660, 661), (654, 653, 668, 669), (647, 646, 661, 662), (640, 413, 655), (474, 654, 669), (648, 647, 662, 663), (660, 659, 674, 675), (668, 667, 680, 681), (661, 660, 675, 676), (669, 668, 681, 682), (662, 661, 676, 800, 802, 803), (655, 413, 670), (474, 669, 682), (663, 662, 803, 806, 805, 804), (656, 655, 670, 671), (664, 663, 804, 807, 793, 677), (657, 656, 671, 672), (665, 664, 677, 678), (658, 657, 672, 673), (666, 665, 678, 679), (659, 658, 673, 674), (667, 666, 679, 680), (677, 793, 794, 760), (672, 671, 684, 685), (678, 677, 760, 761, 758, 689), (673, 672, 685, 686), (679, 678, 689, 690), (674, 673, 686, 687), (680, 679, 690, 691), (675, 674, 687, 688), (681, 680, 691, 692), (676, 675, 688, 798, 792, 791), (682, 681, 692, 693), (670, 413, 683), (474, 682, 693), (671, 670, 683, 684), (692, 691, 701, 702), (693, 692, 702, 703), (683, 413, 694), (474, 693, 703), (684, 683, 694, 695), (685, 684, 695, 696), (689, 758, 757, 755, 699), (686, 685, 696, 697), (690, 689, 699, 700), (687, 686, 697, 698), (691, 690, 700, 701), (688, 687, 698, 795, 797, 796), (696, 695, 705, 706), (699, 755, 756), (697, 696, 706, 707), (700, 699, 756, 759, 754, 709), (698, 697, 707, 708), (701, 700, 709, 710), (702, 701, 710, 711), (703, 702, 711, 712), (694, 413, 704), (474, 703, 712), (695, 694, 704, 705), (712, 711, 720, 721), (704, 413, 713), (474, 712, 721), (705, 704, 713, 714), (706, 705, 714, 715), (707, 706, 715, 716), (709, 754, 752, 718), (708, 707, 716, 717), (710, 709, 718, 719), (711, 710, 719, 720), (716, 715, 724, 725), (718, 752, 753, 750, 727), (717, 716, 725, 726), (719, 718, 727, 728), (720, 719, 728, 729), (721, 720, 729, 730), (713, 413, 722), (474, 721, 730), (714, 713, 722, 723), (715, 714, 723, 724), (730, 729, 737, 738), (722, 413, 45), (474, 730, 738), (723, 722, 45, 731), (724, 723, 731, 732), (725, 724, 732, 733), (727, 750, 751, 748, 735), (726, 725, 733, 734, 785, 808, 787), (728, 727, 735, 736), (729, 728, 736, 737), (764, 762, 763, 91, 104, 105), (743, 774, 768, 92), (780, 781, 779, 50, 59), (791, 799, 800, 676), (744, 742, 69), (784, 785, 734), (787, 786, 726), (766, 765, 773, 764, 105, 106), (782, 795, 698, 708), (796, 801, 798, 688), (771, 770, 769, 79, 90, 91), (776, 777, 68, 78, 79), (769, 775, 776, 79), (789, 790, 782, 708, 717), (777, 778, 780, 59, 68), (779, 783, 784, 734, 50), (763, 772, 771, 91), (786, 788, 789, 717, 726), (809, 810, 812, 811), (811, 815, 813, 809), (810, 814, 816, 826, 827, 829, 833, 818, 817, 819, 820, 821, 822, 823, 824, 825, 837, 836, 840, 841, 812), (811, 812, 816, 815), (809, 813, 814, 810), (823, 822, 753, 752, 754, 759), (848, 834, 801, 796, 797), (812, 841, 835, 839, 838, 834, 848, 845, 847, 846, 844, 842, 843, 830, 831, 832, 828, 826, 816), (821, 820, 749, 748, 751), (819, 817, 739, 742, 744, 746), (846, 847, 788, 786, 787, 808), (836, 837, 794, 793, 807), (837, 825, 761, 760, 794), (847, 845, 790, 789, 788), (834, 838, 792, 798, 801), (843, 842, 781, 780, 778), (825, 824, 757, 758, 761), (838, 839, 799, 791, 792), (820, 819, 746, 745, 747, 749), (828, 832, 772, 763, 762), (839, 835, 802, 800, 799), (845, 848, 797, 795, 782, 790), (817, 818, 740, 739), (835, 841, 806, 803, 802), (841, 840, 805, 806), (822, 821, 751, 750, 753), (824, 823, 759, 756, 755, 757), (842, 844, 783, 779, 781), (830, 843, 778, 777, 776, 775), (827, 826, 773, 765), (844, 846, 808, 785, 784, 783), (818, 833, 774, 743, 741, 740), (832, 831, 770, 771, 772), (840, 836, 807, 804, 805), (829, 827, 765, 766, 767), (826, 828, 762, 764, 773), (833, 829, 767, 768, 774), (831, 830, 775, 769, 770), (850, 849, 815, 816), (853, 852, 814, 813), (852, 851, 850, 816, 814), (2, 853, 849, 850, 851, 24, 1, 3), (849, 853, 813, 815), (849, 3, 13, 811, 815), (39, 20, 810, 812, 12)])
me_cube.materials.append(mat_material)
me_cube.use_remesh_preserve_volume = False
me_cube.use_remesh_preserve_attributes = False
me_cube.use_mirror_vertex_groups = False
me_cube.update()

# ---- objects
ob_cube = bpy.data.objects.new('Cube', me_cube)
ob_lamp = bpy.data.objects.new('Lamp', light_lamp)
ob_camera = bpy.data.objects.new('Camera', cam_camera)

# ---- transforms, parenting, visibility, modifiers, constraints
ob_cube.location = (0.0, 0.0, 0.0)
ob_cube.lock_rotations_4d = False
ob_cube.empty_display_type = 'ARROWS'
ob_cube.lineart.crease_threshold = 0.0
ob_lamp.location = (4.076, 1.005, 5.904)
ob_lamp.rotation_euler = (0.6503, 0.05522, 1.866)
ob_lamp.lock_rotations_4d = False
ob_lamp.empty_display_type = 'ARROWS'
ob_lamp.color = (0.0, 0.0, 0.0, 0.0)
ob_lamp.lineart.crease_threshold = 0.0
ob_camera.location = (7.481, -6.508, 5.344)
ob_camera.rotation_euler = (1.109, 0.0, 0.8149)
ob_camera.lock_rotations_4d = False
ob_camera.empty_display_type = 'ARROWS'
ob_camera.color = (0.0, 0.0, 0.0, 0.0)
ob_camera.display_type = 'WIRE'
ob_camera.lineart.crease_threshold = 0.0

# ---- collection membership
col_collection_1.objects.link(ob_cube)
col_collection_1.objects.link(ob_lamp)
col_collection_1.objects.link(ob_camera)

# ---- scene / render settings (as saved in the file)
scene.camera = ob_camera
scene.frame_start = 1; scene.frame_end = 250; scene.frame_set(1)
scene.render.engine = 'BLENDER_EEVEE_NEXT'
scene.render.resolution_percentage = 50
scene.render.dither_intensity = 0.0
scene.cycles.use_denoising = False
scene.cycles.samples = 128
scene.cycles.sampling_pattern = 'TABULATED_SOBOL'
scene.cycles.use_adaptive_sampling = False
scene.cycles.use_light_tree = False
scene.cycles.blur_glossy = 0.0
scene.cycles.sample_clamp_indirect = 0.0
scene.view_settings.view_transform = 'Standard'
bpy.context.view_layer.update()
